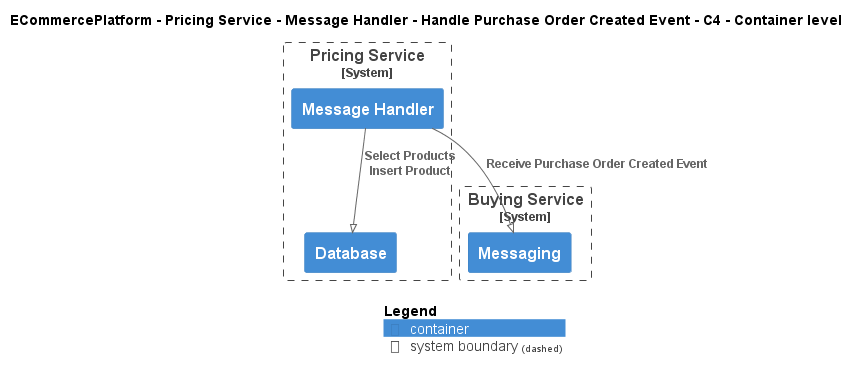

The diagram above was rendered by PlantUML. Its source (embedded in the PNG):
@startuml
!pragma layout smetana
!include ..\..\..\..\..\..\..\.c4s\C4_Container.puml

AddElementTag("c4interflow:lifecycle:new", $bgColor=green, $fontColor=#ffffff, $borderColor=green, $shadowing="False")
AddElementTag("c4interflow:lifecycle:changed", $bgColor=orange, $fontColor=#ffffff, $borderColor=orange, $shadowing="False")
AddElementTag("c4interflow:lifecycle:removed", $bgColor=red, $fontColor=#ffffff, $borderColor=red, $shadowing="False")

AddRelTag("c4interflow:lifecycle:new", $textColor=green, $lineColor=green)
AddRelTag("c4interflow:lifecycle:changed", $textColor=orange, $lineColor=orange)
AddRelTag("c4interflow:lifecycle:removed", $textColor=red, $lineColor=red)

SHOW_PERSON_PORTRAIT()
LAYOUT_TOP_DOWN()

skinparam linetype polyline

title ECommercePlatform - Pricing Service - Message Handler - Handle Purchase Order Created Event - C4 - Container level


System_Boundary(ECommercePlatform.SoftwareSystems.PricingService, "Pricing Service") {
    Container(ECommercePlatform.SoftwareSystems.PricingService.Containers.MessageHandler, "Message Handler", "", "")
    Container(ECommercePlatform.SoftwareSystems.PricingService.Containers.Database, "Database", "", "")
}

System_Boundary(ECommercePlatform.SoftwareSystems.BuyingService, "Buying Service") {
    Container(ECommercePlatform.SoftwareSystems.BuyingService.Containers.Messaging, "Messaging", "", "")
}

Rel(ECommercePlatform.SoftwareSystems.PricingService.Containers.MessageHandler, ECommercePlatform.SoftwareSystems.BuyingService.Containers.Messaging, "Receive Purchase Order Created Event")
Rel(ECommercePlatform.SoftwareSystems.PricingService.Containers.MessageHandler, ECommercePlatform.SoftwareSystems.PricingService.Containers.Database, "Select Products\nInsert Product")


SHOW_LEGEND()
@enduml